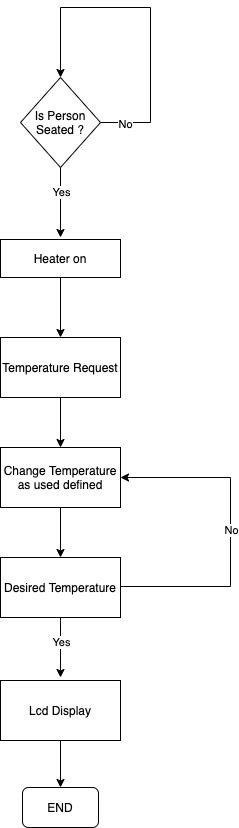

The diagram above was exported from draw.io. Its source (the exported page's mxGraphModel, read from the mxfile embedded in the PNG):
<mxGraphModel dx="946" dy="561" grid="1" gridSize="10" guides="1" tooltips="1" connect="1" arrows="1" fold="1" page="1" pageScale="1" pageWidth="827" pageHeight="1169" math="0" shadow="0">
  <root>
    <mxCell id="0" />
    <mxCell id="1" parent="0" />
    <mxCell id="MiXL-G2VCS0EwglTRpw1-3" style="edgeStyle=orthogonalEdgeStyle;rounded=0;orthogonalLoop=1;jettySize=auto;html=1;" edge="1" parent="1" source="MiXL-G2VCS0EwglTRpw1-1">
      <mxGeometry relative="1" as="geometry">
        <mxPoint x="410" y="410" as="targetPoint" />
      </mxGeometry>
    </mxCell>
    <mxCell id="MiXL-G2VCS0EwglTRpw1-9" value="Yes" style="edgeLabel;html=1;align=center;verticalAlign=middle;resizable=0;points=[];" vertex="1" connectable="0" parent="MiXL-G2VCS0EwglTRpw1-3">
      <mxGeometry x="-0.3143" relative="1" as="geometry">
        <mxPoint as="offset" />
      </mxGeometry>
    </mxCell>
    <mxCell id="MiXL-G2VCS0EwglTRpw1-7" style="edgeStyle=orthogonalEdgeStyle;rounded=0;orthogonalLoop=1;jettySize=auto;html=1;entryX=0.5;entryY=0;entryDx=0;entryDy=0;" edge="1" parent="1" source="MiXL-G2VCS0EwglTRpw1-1" target="MiXL-G2VCS0EwglTRpw1-1">
      <mxGeometry relative="1" as="geometry">
        <mxPoint x="420" y="180" as="targetPoint" />
        <Array as="points">
          <mxPoint x="500" y="295" />
          <mxPoint x="500" y="180" />
          <mxPoint x="410" y="180" />
        </Array>
      </mxGeometry>
    </mxCell>
    <mxCell id="MiXL-G2VCS0EwglTRpw1-8" value="No" style="edgeLabel;html=1;align=center;verticalAlign=middle;resizable=0;points=[];" vertex="1" connectable="0" parent="MiXL-G2VCS0EwglTRpw1-7">
      <mxGeometry x="-0.8523" y="-1" relative="1" as="geometry">
        <mxPoint as="offset" />
      </mxGeometry>
    </mxCell>
    <mxCell id="MiXL-G2VCS0EwglTRpw1-1" value="Is Person Seated ?" style="rhombus;whiteSpace=wrap;html=1;" vertex="1" parent="1">
      <mxGeometry x="370" y="250" width="80" height="90" as="geometry" />
    </mxCell>
    <mxCell id="MiXL-G2VCS0EwglTRpw1-11" style="edgeStyle=orthogonalEdgeStyle;rounded=0;orthogonalLoop=1;jettySize=auto;html=1;entryX=0.5;entryY=0;entryDx=0;entryDy=0;" edge="1" parent="1" source="MiXL-G2VCS0EwglTRpw1-4" target="MiXL-G2VCS0EwglTRpw1-10">
      <mxGeometry relative="1" as="geometry" />
    </mxCell>
    <mxCell id="MiXL-G2VCS0EwglTRpw1-4" value="Heater on" style="rounded=0;whiteSpace=wrap;html=1;" vertex="1" parent="1">
      <mxGeometry x="350" y="412" width="120" height="38" as="geometry" />
    </mxCell>
    <mxCell id="MiXL-G2VCS0EwglTRpw1-13" style="edgeStyle=orthogonalEdgeStyle;rounded=0;orthogonalLoop=1;jettySize=auto;html=1;entryX=0.5;entryY=0;entryDx=0;entryDy=0;" edge="1" parent="1" source="MiXL-G2VCS0EwglTRpw1-10" target="MiXL-G2VCS0EwglTRpw1-12">
      <mxGeometry relative="1" as="geometry" />
    </mxCell>
    <mxCell id="MiXL-G2VCS0EwglTRpw1-10" value="Temperature Request" style="rounded=0;whiteSpace=wrap;html=1;" vertex="1" parent="1">
      <mxGeometry x="350" y="510" width="120" height="60" as="geometry" />
    </mxCell>
    <mxCell id="MiXL-G2VCS0EwglTRpw1-15" style="edgeStyle=orthogonalEdgeStyle;rounded=0;orthogonalLoop=1;jettySize=auto;html=1;entryX=0.5;entryY=0;entryDx=0;entryDy=0;" edge="1" parent="1" source="MiXL-G2VCS0EwglTRpw1-12" target="MiXL-G2VCS0EwglTRpw1-14">
      <mxGeometry relative="1" as="geometry" />
    </mxCell>
    <mxCell id="MiXL-G2VCS0EwglTRpw1-12" value="Change Temperature&lt;br&gt;as used defined" style="rounded=0;whiteSpace=wrap;html=1;" vertex="1" parent="1">
      <mxGeometry x="350" y="620" width="120" height="60" as="geometry" />
    </mxCell>
    <mxCell id="MiXL-G2VCS0EwglTRpw1-16" style="edgeStyle=orthogonalEdgeStyle;rounded=0;orthogonalLoop=1;jettySize=auto;html=1;entryX=1;entryY=0.5;entryDx=0;entryDy=0;" edge="1" parent="1" target="MiXL-G2VCS0EwglTRpw1-12">
      <mxGeometry relative="1" as="geometry">
        <mxPoint x="490" y="650" as="targetPoint" />
        <mxPoint x="470" y="759" as="sourcePoint" />
        <Array as="points">
          <mxPoint x="580" y="759" />
          <mxPoint x="580" y="650" />
        </Array>
      </mxGeometry>
    </mxCell>
    <mxCell id="MiXL-G2VCS0EwglTRpw1-17" value="No" style="edgeLabel;html=1;align=center;verticalAlign=middle;resizable=0;points=[];" vertex="1" connectable="0" parent="MiXL-G2VCS0EwglTRpw1-16">
      <mxGeometry x="0.0152" relative="1" as="geometry">
        <mxPoint as="offset" />
      </mxGeometry>
    </mxCell>
    <mxCell id="MiXL-G2VCS0EwglTRpw1-18" style="edgeStyle=orthogonalEdgeStyle;rounded=0;orthogonalLoop=1;jettySize=auto;html=1;" edge="1" parent="1" source="MiXL-G2VCS0EwglTRpw1-14">
      <mxGeometry relative="1" as="geometry">
        <mxPoint x="410" y="850" as="targetPoint" />
      </mxGeometry>
    </mxCell>
    <mxCell id="MiXL-G2VCS0EwglTRpw1-20" value="Yes" style="edgeLabel;html=1;align=center;verticalAlign=middle;resizable=0;points=[];" vertex="1" connectable="0" parent="MiXL-G2VCS0EwglTRpw1-18">
      <mxGeometry x="-0.2" relative="1" as="geometry">
        <mxPoint as="offset" />
      </mxGeometry>
    </mxCell>
    <mxCell id="MiXL-G2VCS0EwglTRpw1-14" value="Desired Temperature&lt;br&gt;" style="rounded=0;whiteSpace=wrap;html=1;" vertex="1" parent="1">
      <mxGeometry x="350" y="730" width="120" height="60" as="geometry" />
    </mxCell>
    <mxCell id="MiXL-G2VCS0EwglTRpw1-22" style="edgeStyle=orthogonalEdgeStyle;rounded=0;orthogonalLoop=1;jettySize=auto;html=1;entryX=0.5;entryY=0;entryDx=0;entryDy=0;" edge="1" parent="1" source="MiXL-G2VCS0EwglTRpw1-19" target="MiXL-G2VCS0EwglTRpw1-21">
      <mxGeometry relative="1" as="geometry" />
    </mxCell>
    <mxCell id="MiXL-G2VCS0EwglTRpw1-19" value="Lcd Display" style="rounded=0;whiteSpace=wrap;html=1;" vertex="1" parent="1">
      <mxGeometry x="350" y="853" width="120" height="60" as="geometry" />
    </mxCell>
    <mxCell id="MiXL-G2VCS0EwglTRpw1-21" value="END" style="rounded=1;whiteSpace=wrap;html=1;" vertex="1" parent="1">
      <mxGeometry x="372" y="960" width="76" height="40" as="geometry" />
    </mxCell>
  </root>
</mxGraphModel>